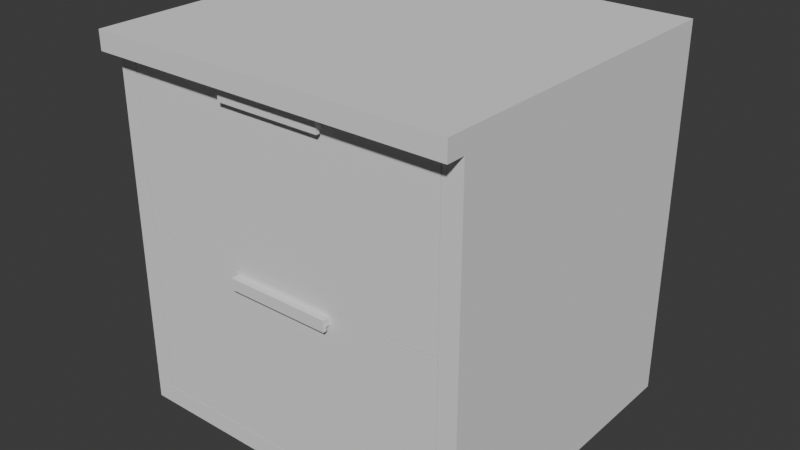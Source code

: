 # Source: Simple_Kithcen_Block.blend  (saved by Blender 4.5.90; exported with 4.5.12 LTS)
import bpy
from mathutils import Matrix  # noqa: F401  (used for matrix-valued properties, if any)

bpy.ops.wm.read_factory_settings(use_empty=True)
scene = bpy.context.scene
scene.name = 'Scene'

# ---- collections
col_collection = bpy.data.collections.new('Collection'); scene.collection.children.link(col_collection)

# ---- world
world_world = bpy.data.worlds.new('World'); scene.world = world_world
world_world.use_nodes = True; world_world.node_tree.nodes.clear()
_N = world_world.node_tree.nodes; _L = world_world.node_tree.links
n0 = _N.new('ShaderNodeOutputWorld'); n0.name = 'World Output'; n0.location = (200, 100)
n1 = _N.new('ShaderNodeBackground'); n1.name = 'Background'; n1.location = (-200, 100)
n1.inputs[0].default_value = (0.05088, 0.05088, 0.05088, 1.0)
_L.new(n1.outputs[0], n0.inputs[0])
n0.is_active_output = True
world_world.color = (0.05088, 0.05088, 0.05088)
world_world.sun_shadow_jitter_overblur = 0.0

# ---- meshes
me_cube_005 = bpy.data.meshes.new('Cube.005')
me_cube_005.from_pydata([(-0.4, -0.4, -0.2105), (-0.428, -0.4, -0.2105), (-0.4, -0.4, -0.1825), (-0.428, -0.4, -0.1825), (-0.428, -0.37, -0.2105), (-0.428, -0.37, -0.1825), (0.428, -0.4, -0.1825), (-0.428, 0.37, -0.2105), (-0.4, 0.37, -0.2105), (-0.428, 0.37, -0.1825), (0.428, -0.4, -0.2105), (-0.428, 0.4, -0.2105), (-0.4, 0.4, -0.2105), (-0.428, 0.4, -0.1825), (-0.4, 0.4, -0.1825), (-0.428, -0.4, 0.2085), (-0.4, -0.4, 0.2085), (-0.428, -0.37, 0.2085), (-0.4, -0.37, 0.2085), (-0.428, 0.37, 0.2085), (-0.4, 0.37, 0.2085), (-0.428, 0.4, 0.2085), (-0.4, 0.4, 0.2085), (0.4, -0.4, -0.2105), (0.4, -0.4, -0.1825), (0.4, 0.37, -0.2105), (0.4, 0.4, -0.2105), (0.4, 0.4, -0.1825), (0.4, -0.4, 0.2085), (0.4, 0.37, 0.2085), (0.4, 0.4, 0.2085), (0.428, -0.37, -0.2105), (0.428, -0.37, -0.1825), (0.428, 0.37, -0.2105), (0.428, 0.37, -0.1825), (0.428, 0.4, -0.2105), (0.428, 0.4, -0.1825), (0.428, -0.37, 0.2085), (0.428, -0.4, 0.2085), (0.428, 0.37, 0.2085), (0.428, 0.4, 0.2085), (0.4, -0.37, 0.2085), (0.4, -0.37, -0.2105), (-0.4, -0.37, -0.2105), (0.4, 0.37, -0.1825), (-0.4, 0.37, -0.1825), (0.4, -0.37, -0.1825), (-0.4, -0.37, -0.1825), (0.4, -0.4, 0.2365), (-0.4, -0.4, 0.2365), (-0.428, -0.4, 0.2365), (-0.428, -0.37, 0.2365), (-0.4, -0.37, 0.2365), (-0.428, 0.37, 0.2365), (-0.4, 0.37, 0.2365), (-0.428, 0.4, 0.2365), (-0.4, 0.4, 0.2365), (0.4, 0.37, 0.2365), (0.428, -0.4, 0.2365), (0.4, 0.4, 0.2365), (0.428, -0.37, 0.2365), (0.428, 0.37, 0.2365), (0.428, 0.4, 0.2365), (0.4, -0.37, 0.2365)], [], [(1, 0, 2, 3), (5, 9, 7, 4), (13, 21, 22, 14), (3, 5, 4, 1), (2, 24, 28, 16), (1, 4, 43, 0), (14, 27, 26, 12), (12, 26, 25, 8), (4, 7, 8, 43), (2, 16, 15, 3), (11, 13, 14, 12), (7, 11, 12, 8), (9, 19, 21, 13), (9, 13, 11, 7), (39, 61, 60, 37), (20, 54, 52, 18), (38, 58, 48, 28), (3, 15, 17, 5), (5, 17, 19, 9), (43, 42, 23, 0), (37, 60, 58, 38), (17, 51, 53, 19), (30, 40, 36, 27), (27, 36, 35, 26), (23, 10, 6, 24), (30, 59, 62, 40), (42, 31, 10, 23), (0, 23, 24, 2), (28, 48, 49, 16), (22, 30, 27, 14), (10, 31, 32, 6), (33, 35, 36, 34), (31, 33, 34, 32), (36, 40, 39, 34), (32, 37, 38, 6), (34, 39, 37, 32), (18, 52, 63, 41), (26, 35, 33, 25), (25, 33, 31, 42), (24, 6, 38, 28), (18, 47, 45, 20), (18, 41, 46, 47), (44, 46, 41, 29), (44, 29, 20, 45), (45, 47, 46, 44), (25, 42, 43, 8), (49, 52, 51, 50), (52, 54, 53, 51), (54, 56, 55, 53), (49, 48, 63, 52), (63, 60, 61, 57), (48, 58, 60, 63), (54, 57, 59, 56), (57, 61, 62, 59), (41, 63, 57, 29), (29, 57, 54, 20), (21, 55, 56, 22), (40, 62, 61, 39), (16, 49, 50, 15), (22, 56, 59, 30), (19, 53, 55, 21), (15, 50, 51, 17)])
_uv = me_cube_005.uv_layers.new(name='UVMap')
_uv.uv.foreach_set('vector', [0.875, 0.5, 0.875, 0.5, 0.875, 0.5, 0.875, 0.5, 0.875, 0.5, 0.875, 0.5, 0.875, 0.5, 0.875, 0.5, 0.875, 0.5, 0.875, 0.5, 0.875, 0.5, 0.875, 0.5, 0.875, 0.5, 0.875, 0.5, 0.875, 0.5, 0.875, 0.5, 0.875, 0.5, 0.875, 0.5, 0.875, 0.5, 0.875, 0.5, 0.875, 0.5, 0.875, 0.5, 0.875, 0.5, 0.875, 0.5, 0.875, 0.5, 0.875, 0.5, 0.875, 0.5, 0.875, 0.5, 0.875, 0.5, 0.875, 0.5, 0.875, 0.5, 0.875, 0.5, 0.875, 0.5, 0.875, 0.5, 0.875, 0.5, 0.875, 0.5, 0.875, 0.5, 0.875, 0.5, 0.875, 0.5, 0.875, 0.5, 0.875, 0.5, 0.875, 0.5, 0.875, 0.5, 0.875, 0.5, 0.875, 0.5, 0.875, 0.5, 0.875, 0.5, 0.875, 0.5, 0.875, 0.5, 0.875, 0.5, 0.875, 0.5, 0.875, 0.5, 0.875, 0.5, 0.875, 0.5, 0.875, 0.5, 0.875, 0.5, 0.875, 0.5, 0.875, 0.5, 0.875, 0.5, 0.875, 0.5, 0.875, 0.5, 0.875, 0.5, 0.875, 0.5, 0.875, 0.5, 0.875, 0.5, 0.875, 0.5, 0.875, 0.5, 0.875, 0.5, 0.875, 0.5, 0.875, 0.5, 0.875, 0.5, 0.875, 0.5, 0.875, 0.5, 0.875, 0.5, 0.875, 0.5, 0.875, 0.5, 0.875, 0.5, 0.875, 0.5, 0.875, 0.5, 0.875, 0.5, 0.875, 0.5, 0.875, 0.5, 0.875, 0.5, 0.875, 0.5, 0.875, 0.5, 0.875, 0.5, 0.875, 0.5, 0.875, 0.5, 0.875, 0.5, 0.875, 0.5, 0.875, 0.5, 0.875, 0.5, 0.875, 0.5, 0.875, 0.5, 0.875, 0.5, 0.875, 0.5, 0.875, 0.5, 0.875, 0.5, 0.875, 0.5, 0.875, 0.5, 0.875, 0.5, 0.875, 0.5, 0.875, 0.5, 0.875, 0.5, 0.875, 0.5, 0.875, 0.5, 0.875, 0.5, 0.875, 0.5, 0.875, 0.5, 0.875, 0.5, 0.875, 0.5, 0.875, 0.5, 0.875, 0.5, 0.875, 0.5, 0.875, 0.5, 0.875, 0.5, 0.875, 0.5, 0.875, 0.5, 0.875, 0.5, 0.875, 0.5, 0.875, 0.5, 0.875, 0.5, 0.875, 0.5, 0.875, 0.5, 0.875, 0.5, 0.875, 0.5, 0.875, 0.5, 0.875, 0.5, 0.875, 0.5, 0.875, 0.5, 0.875, 0.5, 0.875, 0.5, 0.875, 0.5, 0.875, 0.5, 0.875, 0.5, 0.875, 0.5, 0.875, 0.5, 0.875, 0.5, 0.875, 0.5, 0.875, 0.5, 0.875, 0.5, 0.875, 0.5, 0.875, 0.5, 0.875, 0.5, 0.875, 0.5, 0.875, 0.5, 0.875, 0.5, 0.875, 0.5, 0.875, 0.5, 0.875, 0.5, 0.875, 0.5, 0.875, 0.5, 0.875, 0.5, 0.875, 0.5, 0.875, 0.5, 0.875, 0.5, 0.875, 0.5, 0.875, 0.5, 0.875, 0.5, 0.875, 0.5, 0.875, 0.5, 0.875, 0.5, 0.875, 0.5, 0.875, 0.5, 0.875, 0.5, 0.875, 0.5, 0.875, 0.5, 0.875, 0.5, 0.875, 0.5, 0.875, 0.5, 0.875, 0.5, 0.875, 0.5, 0.875, 0.5, 0.875, 0.5, 0.875, 0.5, 0.875, 0.5, 0.875, 0.5, 0.875, 0.5, 0.875, 0.5, 0.875, 0.5, 0.875, 0.5, 0.875, 0.5, 0.875, 0.5, 0.875, 0.5, 0.875, 0.5, 0.875, 0.5, 0.875, 0.5, 0.875, 0.5, 0.875, 0.5, 0.875, 0.5, 0.875, 0.5, 0.875, 0.5, 0.875, 0.5, 0.875, 0.5, 0.875, 0.5, 0.875, 0.5, 0.875, 0.5, 0.875, 0.5, 0.875, 0.5, 0.875, 0.5, 0.875, 0.5, 0.875, 0.5, 0.875, 0.5, 0.875, 0.5, 0.875, 0.5, 0.875, 0.5, 0.875, 0.5, 0.875, 0.5, 0.875, 0.5, 0.875, 0.5, 0.875, 0.5, 0.875, 0.5, 0.875, 0.5, 0.875, 0.5, 0.875, 0.5, 0.875, 0.5, 0.875, 0.5, 0.875, 0.5, 0.875, 0.5, 0.875, 0.5, 0.875, 0.5, 0.875, 0.5, 0.875, 0.5, 0.875, 0.5, 0.875, 0.5, 0.875, 0.5, 0.875, 0.5, 0.875, 0.5, 0.875, 0.5, 0.875, 0.5, 0.875, 0.5, 0.875, 0.5, 0.875, 0.5, 0.875, 0.5, 0.875, 0.5, 0.875, 0.5, 0.875, 0.5, 0.875, 0.5, 0.875, 0.5, 0.875, 0.5, 0.875, 0.5, 0.875, 0.5, 0.875, 0.5, 0.875, 0.5, 0.875, 0.5, 0.875, 0.5, 0.875, 0.5, 0.875, 0.5])
me_cube_005.update()
me_cube_006 = bpy.data.meshes.new('Cube.006')
me_cube_006.from_pydata([(-0.14, -9.711e-09, 0.021), (-0.14, -1.344e-08, 0.041), (-0.14, 0.01, 0.021), (-0.14, 0.01, 0.041), (0.14, 1.716e-08, 0.021), (0.14, 1.344e-08, 0.041), (0.14, 0.01, 0.021), (0.14, 0.01, 0.041), (-0.14, -0.01, 0.021), (-0.14, -0.01, 0.041), (0.14, -0.01, 0.041), (0.14, -0.01, 0.021), (-0.14, -5.985e-09, 0.011), (0.14, 2.089e-08, 0.011), (-0.14, -0.01, 0.011), (0.14, -0.01, 0.011)], [], [(0, 1, 3, 2), (2, 3, 7, 6), (6, 7, 5, 4), (1, 0, 8, 9), (2, 6, 4, 0), (7, 3, 1, 5), (11, 10, 9, 8), (8, 0, 12, 14), (5, 1, 9, 10), (4, 5, 10, 11), (12, 13, 15, 14), (11, 8, 14, 15), (0, 4, 13, 12), (4, 11, 15, 13)])
_uv = me_cube_006.uv_layers.new(name='UVMap')
_uv.uv.foreach_set('vector', [0.7917, 0.8583, 0.825, 0.8583, 0.825, 0.875, 0.7917, 0.875, -0.125, 0.1583, -0.125, 0.125, 0.2083, 0.125, 0.2083, 0.1583, 0.7417, 0.8417, 0.775, 0.8417, 0.775, 0.8583, 0.7417, 0.8583, 0.825, 0.8583, 0.7917, 0.8583, 0.7917, 0.8417, 0.825, 0.8417, -0.125, 0.5583, 0.2083, 0.5583, 0.2083, 0.575, -0.125, 0.575, 0.875, 0.6417, 0.5417, 0.6417, 0.5417, 0.625, 0.875, 0.625, 0.5417, 0.2917, 0.5417, 0.325, 0.2083, 0.325, 0.2083, 0.2917, 0.7917, 0.8417, 0.7917, 0.8583, 0.775, 0.8583, 0.775, 0.8417, 0.875, 0.625, 0.5417, 0.625, 0.5417, 0.6083, 0.875, 0.6083, 0.7417, 0.8583, 0.775, 0.8583, 0.775, 0.875, 0.7417, 0.875, -0.125, 0.3917, 0.2083, 0.3917, 0.2083, 0.4083, -0.125, 0.4083, 0.5417, 0.2917, 0.2083, 0.2917, 0.2083, 0.275, 0.5417, 0.275, -0.125, 0.7583, 0.2083, 0.7583, 0.2083, 0.775, -0.125, 0.775, 0.7417, 0.8583, 0.7417, 0.875, 0.725, 0.875, 0.725, 0.8583])
me_cube_006.update()
me_cube_004 = bpy.data.meshes.new('Cube.004')
me_cube_004.from_pydata([(-0.14, -9.711e-09, -0.005), (-0.14, -1.344e-08, 0.015), (-0.14, 0.01, -0.005), (-0.14, 0.01, 0.015), (0.14, 1.716e-08, -0.005), (0.14, 1.344e-08, 0.015), (0.14, 0.01, -0.005), (0.14, 0.01, 0.015), (-0.14, -0.01, -0.005), (-0.14, -0.01, 0.015), (0.14, -0.01, 0.015), (0.14, -0.01, -0.005), (-0.14, -5.985e-09, -0.015), (0.14, 2.089e-08, -0.015), (-0.14, -0.01, -0.015), (0.14, -0.01, -0.015)], [], [(0, 1, 3, 2), (2, 3, 7, 6), (6, 7, 5, 4), (1, 0, 8, 9), (2, 6, 4, 0), (7, 3, 1, 5), (11, 10, 9, 8), (8, 0, 12, 14), (5, 1, 9, 10), (4, 5, 10, 11), (12, 13, 15, 14), (11, 8, 14, 15), (0, 4, 13, 12), (4, 11, 15, 13)])
_uv = me_cube_004.uv_layers.new(name='UVMap')
_uv.uv.foreach_set('vector', [0.7917, 0.8583, 0.825, 0.8583, 0.825, 0.875, 0.7917, 0.875, -0.125, 0.1583, -0.125, 0.125, 0.2083, 0.125, 0.2083, 0.1583, 0.7417, 0.8417, 0.775, 0.8417, 0.775, 0.8583, 0.7417, 0.8583, 0.825, 0.8583, 0.7917, 0.8583, 0.7917, 0.8417, 0.825, 0.8417, -0.125, 0.5583, 0.2083, 0.5583, 0.2083, 0.575, -0.125, 0.575, 0.875, 0.6417, 0.5417, 0.6417, 0.5417, 0.625, 0.875, 0.625, 0.5417, 0.2917, 0.5417, 0.325, 0.2083, 0.325, 0.2083, 0.2917, 0.7917, 0.8417, 0.7917, 0.8583, 0.775, 0.8583, 0.775, 0.8417, 0.875, 0.625, 0.5417, 0.625, 0.5417, 0.6083, 0.875, 0.6083, 0.7417, 0.8583, 0.775, 0.8583, 0.775, 0.875, 0.7417, 0.875, -0.125, 0.3917, 0.2083, 0.3917, 0.2083, 0.4083, -0.125, 0.4083, 0.5417, 0.2917, 0.2083, 0.2917, 0.2083, 0.275, 0.5417, 0.275, -0.125, 0.7583, 0.2083, 0.7583, 0.2083, 0.775, -0.125, 0.775, 0.7417, 0.8583, 0.7417, 0.875, 0.725, 0.875, 0.725, 0.8583])
me_cube_004.update()
me_cube_003 = bpy.data.meshes.new('Cube.003')
me_cube_003.from_pydata([(-0.4, -0.4, -0.2365), (-0.428, -0.4, -0.2365), (-0.4, -0.4, -0.2085), (-0.428, -0.4, -0.2085), (-0.428, -0.37, -0.2365), (-0.428, -0.37, -0.2085), (0.428, -0.4, -0.2085), (-0.428, 0.37, -0.2365), (-0.4, 0.37, -0.2365), (-0.428, 0.37, -0.2085), (0.428, -0.4, -0.2365), (-0.428, 0.4, -0.2365), (-0.4, 0.4, -0.2365), (-0.428, 0.4, -0.2085), (-0.4, 0.4, -0.2085), (-0.428, -0.4, 0.1825), (-0.4, -0.4, 0.1825), (-0.428, -0.37, 0.1825), (-0.4, -0.37, 0.1825), (-0.428, 0.37, 0.1825), (-0.4, 0.37, 0.1825), (-0.428, 0.4, 0.1825), (-0.4, 0.4, 0.1825), (0.4, -0.4, -0.2365), (0.4, -0.4, -0.2085), (0.4, 0.37, -0.2365), (0.4, 0.4, -0.2365), (0.4, 0.4, -0.2085), (0.4, -0.4, 0.1825), (0.4, 0.37, 0.1825), (0.4, 0.4, 0.1825), (0.428, -0.37, -0.2365), (0.428, -0.37, -0.2085), (0.428, 0.37, -0.2365), (0.428, 0.37, -0.2085), (0.428, 0.4, -0.2365), (0.428, 0.4, -0.2085), (0.428, -0.37, 0.1825), (0.428, -0.4, 0.1825), (0.428, 0.37, 0.1825), (0.428, 0.4, 0.1825), (0.4, -0.37, 0.1825), (0.4, -0.37, -0.2365), (-0.4, -0.37, -0.2365), (0.4, 0.37, -0.2085), (-0.4, 0.37, -0.2085), (0.4, -0.37, -0.2085), (-0.4, -0.37, -0.2085), (0.4, -0.4, 0.2105), (-0.4, -0.4, 0.2105), (-0.428, -0.4, 0.2105), (-0.428, -0.37, 0.2105), (-0.4, -0.37, 0.2105), (-0.428, 0.37, 0.2105), (-0.4, 0.37, 0.2105), (-0.428, 0.4, 0.2105), (-0.4, 0.4, 0.2105), (0.4, 0.37, 0.2105), (0.428, -0.4, 0.2105), (0.4, 0.4, 0.2105), (0.428, -0.37, 0.2105), (0.428, 0.37, 0.2105), (0.428, 0.4, 0.2105), (0.4, -0.37, 0.2105)], [], [(1, 0, 2, 3), (5, 9, 7, 4), (13, 21, 22, 14), (3, 5, 4, 1), (2, 24, 28, 16), (1, 4, 43, 0), (14, 27, 26, 12), (12, 26, 25, 8), (4, 7, 8, 43), (2, 16, 15, 3), (11, 13, 14, 12), (7, 11, 12, 8), (9, 19, 21, 13), (9, 13, 11, 7), (39, 61, 60, 37), (20, 54, 52, 18), (38, 58, 48, 28), (3, 15, 17, 5), (5, 17, 19, 9), (43, 42, 23, 0), (37, 60, 58, 38), (17, 51, 53, 19), (30, 40, 36, 27), (27, 36, 35, 26), (23, 10, 6, 24), (30, 59, 62, 40), (42, 31, 10, 23), (0, 23, 24, 2), (28, 48, 49, 16), (22, 30, 27, 14), (10, 31, 32, 6), (33, 35, 36, 34), (31, 33, 34, 32), (36, 40, 39, 34), (32, 37, 38, 6), (34, 39, 37, 32), (18, 52, 63, 41), (26, 35, 33, 25), (25, 33, 31, 42), (24, 6, 38, 28), (18, 47, 45, 20), (18, 41, 46, 47), (44, 46, 41, 29), (44, 29, 20, 45), (45, 47, 46, 44), (25, 42, 43, 8), (49, 52, 51, 50), (52, 54, 53, 51), (54, 56, 55, 53), (49, 48, 63, 52), (63, 60, 61, 57), (48, 58, 60, 63), (54, 57, 59, 56), (57, 61, 62, 59), (41, 63, 57, 29), (29, 57, 54, 20), (21, 55, 56, 22), (40, 62, 61, 39), (16, 49, 50, 15), (22, 56, 59, 30), (19, 53, 55, 21), (15, 50, 51, 17)])
_uv = me_cube_003.uv_layers.new(name='UVMap')
_uv.uv.foreach_set('vector', [0.875, 0.5, 0.875, 0.5, 0.875, 0.5, 0.875, 0.5, 0.875, 0.5, 0.875, 0.5, 0.875, 0.5, 0.875, 0.5, 0.875, 0.5, 0.875, 0.5, 0.875, 0.5, 0.875, 0.5, 0.875, 0.5, 0.875, 0.5, 0.875, 0.5, 0.875, 0.5, 0.875, 0.5, 0.875, 0.5, 0.875, 0.5, 0.875, 0.5, 0.875, 0.5, 0.875, 0.5, 0.875, 0.5, 0.875, 0.5, 0.875, 0.5, 0.875, 0.5, 0.875, 0.5, 0.875, 0.5, 0.875, 0.5, 0.875, 0.5, 0.875, 0.5, 0.875, 0.5, 0.875, 0.5, 0.875, 0.5, 0.875, 0.5, 0.875, 0.5, 0.875, 0.5, 0.875, 0.5, 0.875, 0.5, 0.875, 0.5, 0.875, 0.5, 0.875, 0.5, 0.875, 0.5, 0.875, 0.5, 0.875, 0.5, 0.875, 0.5, 0.875, 0.5, 0.875, 0.5, 0.875, 0.5, 0.875, 0.5, 0.875, 0.5, 0.875, 0.5, 0.875, 0.5, 0.875, 0.5, 0.875, 0.5, 0.875, 0.5, 0.875, 0.5, 0.875, 0.5, 0.875, 0.5, 0.875, 0.5, 0.875, 0.5, 0.875, 0.5, 0.875, 0.5, 0.875, 0.5, 0.875, 0.5, 0.875, 0.5, 0.875, 0.5, 0.875, 0.5, 0.875, 0.5, 0.875, 0.5, 0.875, 0.5, 0.875, 0.5, 0.875, 0.5, 0.875, 0.5, 0.875, 0.5, 0.875, 0.5, 0.875, 0.5, 0.875, 0.5, 0.875, 0.5, 0.875, 0.5, 0.875, 0.5, 0.875, 0.5, 0.875, 0.5, 0.875, 0.5, 0.875, 0.5, 0.875, 0.5, 0.875, 0.5, 0.875, 0.5, 0.875, 0.5, 0.875, 0.5, 0.875, 0.5, 0.875, 0.5, 0.875, 0.5, 0.875, 0.5, 0.875, 0.5, 0.875, 0.5, 0.875, 0.5, 0.875, 0.5, 0.875, 0.5, 0.875, 0.5, 0.875, 0.5, 0.875, 0.5, 0.875, 0.5, 0.875, 0.5, 0.875, 0.5, 0.875, 0.5, 0.875, 0.5, 0.875, 0.5, 0.875, 0.5, 0.875, 0.5, 0.875, 0.5, 0.875, 0.5, 0.875, 0.5, 0.875, 0.5, 0.875, 0.5, 0.875, 0.5, 0.875, 0.5, 0.875, 0.5, 0.875, 0.5, 0.875, 0.5, 0.875, 0.5, 0.875, 0.5, 0.875, 0.5, 0.875, 0.5, 0.875, 0.5, 0.875, 0.5, 0.875, 0.5, 0.875, 0.5, 0.875, 0.5, 0.875, 0.5, 0.875, 0.5, 0.875, 0.5, 0.875, 0.5, 0.875, 0.5, 0.875, 0.5, 0.875, 0.5, 0.875, 0.5, 0.875, 0.5, 0.875, 0.5, 0.875, 0.5, 0.875, 0.5, 0.875, 0.5, 0.875, 0.5, 0.875, 0.5, 0.875, 0.5, 0.875, 0.5, 0.875, 0.5, 0.875, 0.5, 0.875, 0.5, 0.875, 0.5, 0.875, 0.5, 0.875, 0.5, 0.875, 0.5, 0.875, 0.5, 0.875, 0.5, 0.875, 0.5, 0.875, 0.5, 0.875, 0.5, 0.875, 0.5, 0.875, 0.5, 0.875, 0.5, 0.875, 0.5, 0.875, 0.5, 0.875, 0.5, 0.875, 0.5, 0.875, 0.5, 0.875, 0.5, 0.875, 0.5, 0.875, 0.5, 0.875, 0.5, 0.875, 0.5, 0.875, 0.5, 0.875, 0.5, 0.875, 0.5, 0.875, 0.5, 0.875, 0.5, 0.875, 0.5, 0.875, 0.5, 0.875, 0.5, 0.875, 0.5, 0.875, 0.5, 0.875, 0.5, 0.875, 0.5, 0.875, 0.5, 0.875, 0.5, 0.875, 0.5, 0.875, 0.5, 0.875, 0.5, 0.875, 0.5, 0.875, 0.5, 0.875, 0.5, 0.875, 0.5, 0.875, 0.5, 0.875, 0.5, 0.875, 0.5, 0.875, 0.5, 0.875, 0.5, 0.875, 0.5, 0.875, 0.5, 0.875, 0.5, 0.875, 0.5, 0.875, 0.5, 0.875, 0.5, 0.875, 0.5, 0.875, 0.5, 0.875, 0.5, 0.875, 0.5, 0.875, 0.5, 0.875, 0.5, 0.875, 0.5, 0.875, 0.5, 0.875, 0.5, 0.875, 0.5, 0.875, 0.5, 0.875, 0.5, 0.875, 0.5, 0.875, 0.5, 0.875, 0.5, 0.875, 0.5, 0.875, 0.5, 0.875, 0.5, 0.875, 0.5, 0.875, 0.5, 0.875, 0.5, 0.875, 0.5, 0.875, 0.5, 0.875, 0.5, 0.875, 0.5, 0.875, 0.5, 0.875, 0.5, 0.875, 0.5, 0.875, 0.5, 0.875, 0.5, 0.875, 0.5, 0.875, 0.5, 0.875, 0.5, 0.875, 0.5, 0.875, 0.5, 0.875, 0.5, 0.875, 0.5, 0.875, 0.5, 0.875, 0.5, 0.875, 0.5, 0.875, 0.5, 0.875, 0.5, 0.875, 0.5, 0.875, 0.5, 0.875, 0.5])
me_cube_003.update()
me_cube_014 = bpy.data.meshes.new('Cube.014')
me_cube_014.from_pydata([(0.43, -0.475, 0.975), (0.48, -0.475, 0.975), (0.43, 0.325, 0.975), (0.48, 0.325, 0.975)], [], [(0, 1, 3, 2)])
_uv = me_cube_014.uv_layers.new(name='UVMap')
_uv.uv.foreach_set('vector', [0.875, 0.5, 0.625, 0.5, 0.625, 0.5, 0.875, 0.5])
me_cube_014.update()
me_cube_021 = bpy.data.meshes.new('Cube.021')
me_cube_021.from_pydata([(-0.43, -0.475, 0.975), (-0.43, 0.325, 0.975), (-0.48, -0.475, 0.975), (-0.48, 0.325, 0.975)], [], [(0, 1, 3, 2)])
_uv = me_cube_021.uv_layers.new(name='UVMap')
_uv.uv.foreach_set('vector', [0.875, 0.5, 0.875, 0.5, 0.875, 0.5, 0.875, 0.5])
me_cube_021.update()
me_cube_020 = bpy.data.meshes.new('Cube.020')
me_cube_020.from_pydata([(0.43, -0.475, 0.975), (0.43, 0.325, 0.975), (-0.43, -0.475, 0.975), (-0.43, 0.325, 0.975)], [], [(1, 3, 2, 0)])
_uv = me_cube_020.uv_layers.new(name='UVMap')
_uv.uv.foreach_set('vector', [0.875, 0.5, 0.875, 0.5, 0.875, 0.5, 0.875, 0.5])
me_cube_020.update()
me_cube_008 = bpy.data.meshes.new('Cube.008')
me_cube_008.from_pydata([(0.43, -0.475, -0.025), (0.43, -0.475, 0.025), (0.43, -0.425, -0.025), (0.43, -0.425, 0.025), (0.48, -0.475, -0.025), (0.48, -0.475, 0.025), (0.48, -0.425, -0.025), (0.48, -0.425, 0.025), (0.43, 0.325, 0.025), (0.43, 0.325, -0.025), (0.48, 0.325, -0.025), (0.48, 0.325, 0.025), (0.43, 0.375, 0.025), (0.43, 0.375, -0.025), (0.48, 0.375, -0.025), (0.48, 0.375, 0.025), (-0.43, -0.425, -0.025), (-0.43, -0.475, -0.025), (-0.43, -0.475, 0.025), (-0.43, -0.425, 0.025), (-0.43, 0.325, 0.025), (-0.43, 0.325, -0.025), (-0.43, 0.375, 0.025), (-0.43, 0.375, -0.025), (-0.48, -0.425, -0.025), (-0.48, -0.475, -0.025), (-0.48, -0.475, 0.025), (-0.48, -0.425, 0.025), (-0.48, 0.325, 0.025), (-0.48, 0.325, -0.025), (-0.48, 0.375, 0.025), (-0.48, 0.375, -0.025), (-0.43, 0.375, 0.925), (0.48, -0.425, 0.925), (0.48, -0.475, 0.925), (0.43, 0.325, 0.925), (0.48, 0.325, 0.925), (0.43, 0.375, 0.925), (0.48, 0.375, 0.925), (-0.43, -0.475, 0.925), (-0.43, -0.425, 0.925), (-0.43, 0.325, 0.925), (-0.48, -0.475, 0.925), (-0.48, -0.425, 0.925), (-0.48, 0.325, 0.925), (-0.48, 0.375, 0.925), (0.48, -0.425, 0.975), (0.48, -0.475, 0.975), (0.43, 0.325, 0.975), (0.48, 0.325, 0.975), (0.43, 0.375, 0.975), (0.48, 0.375, 0.975), (-0.43, 0.325, 0.975), (-0.43, 0.375, 0.975), (-0.48, -0.475, 0.975), (-0.48, -0.425, 0.975), (-0.48, 0.325, 0.975), (-0.48, 0.375, 0.975), (0.43, -0.425, 0.925), (0.43, -0.475, 0.925), (-0.43, -0.475, 0.975), (0.43, -0.475, 0.975), (-0.48, -0.525, 0.975), (-0.48, -0.525, 0.925), (-0.43, -0.525, 0.925), (0.48, -0.525, 0.975), (0.48, -0.525, 0.925), (-0.43, -0.525, 0.975), (0.43, -0.525, 0.975), (0.43, -0.525, 0.925)], [], [(2, 0, 17, 16), (7, 6, 10, 11), (6, 7, 5, 4), (4, 5, 1, 0), (2, 6, 4, 0), (11, 10, 14, 15), (6, 2, 9, 10), (1, 3, 19, 18), (13, 12, 15, 14), (10, 9, 13, 14), (13, 9, 21, 23), (22, 23, 31, 30), (16, 17, 25, 24), (12, 13, 23, 22), (9, 2, 16, 21), (0, 1, 18, 17), (3, 8, 20, 19), (25, 26, 27, 24), (24, 27, 28, 29), (29, 28, 30, 31), (21, 16, 24, 29), (17, 18, 26, 25), (23, 21, 29, 31), (38, 37, 50, 51), (41, 35, 58, 40), (37, 32, 53, 50), (59, 34, 66, 69), (33, 36, 49, 46), (48, 49, 51, 50), (52, 53, 57, 56), (48, 50, 53, 52), (43, 42, 54, 55), (36, 38, 51, 49), (44, 43, 55, 56), (34, 33, 46, 47), (45, 44, 56, 57), (39, 59, 69, 64), (32, 45, 57, 53), (54, 42, 63, 62), (40, 58, 59, 39), (63, 64, 67, 62), (69, 66, 65, 68), (64, 69, 68, 67), (61, 60, 67, 68), (42, 39, 64, 63), (60, 54, 62, 67), (34, 47, 65, 66), (47, 61, 68, 65), (20, 8, 35, 41), (28, 27, 43, 44), (12, 22, 32, 37), (19, 20, 41, 40), (8, 3, 58, 35), (1, 5, 34, 59), (11, 15, 38, 36), (26, 18, 39, 42), (15, 12, 37, 38), (18, 19, 40, 39), (5, 7, 33, 34), (30, 28, 44, 45), (27, 26, 42, 43), (3, 1, 59, 58), (22, 30, 45, 32), (7, 11, 36, 33)])
_uv = me_cube_008.uv_layers.new(name='UVMap')
_uv.uv.foreach_set('vector', [0.125, 0.5, 0.125, 0.75, 0.125, 0.75, 0.125, 0.5, 0.625, 0.5, 0.375, 0.5, 0.375, 0.5, 0.625, 0.5, 0.375, 0.5, 0.625, 0.5, 0.625, 0.75, 0.375, 0.75, 0.375, 0.75, 0.625, 0.75, 0.625, 1.0, 0.375, 1.0, 0.125, 0.5, 0.375, 0.5, 0.375, 0.75, 0.125, 0.75, 0.625, 0.5, 0.375, 0.5, 0.375, 0.5, 0.625, 0.5, 0.375, 0.5, 0.125, 0.5, 0.125, 0.5, 0.375, 0.5, 0.875, 0.75, 0.875, 0.5, 0.875, 0.5, 0.875, 0.75, 0.375, 0.25, 0.625, 0.25, 0.625, 0.5, 0.375, 0.5, 0.375, 0.5, 0.125, 0.5, 0.125, 0.5, 0.375, 0.5, 0.125, 0.5, 0.125, 0.5, 0.125, 0.5, 0.125, 0.5, 0.625, 0.25, 0.375, 0.25, 0.375, 0.25, 0.625, 0.25, 0.125, 0.5, 0.125, 0.75, 0.125, 0.75, 0.125, 0.5, 0.625, 0.25, 0.375, 0.25, 0.375, 0.25, 0.625, 0.25, 0.125, 0.5, 0.125, 0.5, 0.125, 0.5, 0.125, 0.5, 0.375, 1.0, 0.625, 1.0, 0.625, 1.0, 0.375, 1.0, 0.875, 0.5, 0.875, 0.5, 0.875, 0.5, 0.875, 0.5, 0.375, 0.0, 0.625, 0.0, 0.625, 0.25, 0.375, 0.25, 0.375, 0.25, 0.625, 0.25, 0.625, 0.25, 0.375, 0.25, 0.375, 0.25, 0.625, 0.25, 0.625, 0.25, 0.375, 0.25, 0.125, 0.5, 0.125, 0.5, 0.125, 0.5, 0.125, 0.5, 0.375, 1.0, 0.625, 1.0, 0.625, 1.0, 0.375, 1.0, 0.125, 0.5, 0.125, 0.5, 0.125, 0.5, 0.125, 0.5, 0.625, 0.5, 0.625, 0.25, 0.625, 0.25, 0.625, 0.5, 0.875, 0.5, 0.875, 0.5, 0.875, 0.5, 0.875, 0.5, 0.625, 0.25, 0.625, 0.25, 0.625, 0.25, 0.625, 0.25, 0.625, 1.0, 0.625, 0.75, 0.625, 0.75, 0.625, 1.0, 0.625, 0.5, 0.625, 0.5, 0.625, 0.5, 0.625, 0.5, 0.875, 0.5, 0.625, 0.5, 0.625, 0.5, 0.875, 0.5, 0.875, 0.5, 0.875, 0.5, 0.875, 0.5, 0.875, 0.5, 0.875, 0.5, 0.875, 0.5, 0.875, 0.5, 0.875, 0.5, 0.625, 0.25, 0.625, 0.0, 0.625, 0.0, 0.625, 0.25, 0.625, 0.5, 0.625, 0.5, 0.625, 0.5, 0.625, 0.5, 0.625, 0.25, 0.625, 0.25, 0.625, 0.25, 0.625, 0.25, 0.625, 0.75, 0.625, 0.5, 0.625, 0.5, 0.625, 0.75, 0.625, 0.25, 0.625, 0.25, 0.625, 0.25, 0.625, 0.25, 0.875, 0.5, 0.875, 0.5, 0.875, 0.5, 0.875, 0.5, 0.625, 0.25, 0.625, 0.25, 0.625, 0.25, 0.625, 0.25, 0.625, 0.0, 0.625, 0.0, 0.625, 0.0, 0.625, 0.0, 0.875, 0.5, 0.875, 0.5, 0.875, 0.5, 0.875, 0.5, 0.625, 1.0, 0.625, 1.0, 0.625, 1.0, 0.625, 1.0, 0.625, 1.0, 0.625, 0.75, 0.625, 0.75, 0.625, 1.0, 0.875, 0.5, 0.875, 0.5, 0.875, 0.5, 0.875, 0.5, 0.875, 0.5, 0.875, 0.5, 0.875, 0.5, 0.875, 0.5, 0.625, 1.0, 0.625, 1.0, 0.625, 1.0, 0.625, 1.0, 0.875, 0.75, 0.875, 0.75, 0.875, 0.75, 0.875, 0.75, 0.625, 0.75, 0.625, 0.75, 0.625, 0.75, 0.625, 0.75, 0.625, 0.75, 0.875, 0.75, 0.875, 0.75, 0.625, 0.75, 0.875, 0.5, 0.875, 0.5, 0.875, 0.5, 0.875, 0.5, 0.625, 0.25, 0.625, 0.25, 0.625, 0.25, 0.625, 0.25, 0.625, 0.25, 0.625, 0.25, 0.625, 0.25, 0.625, 0.25, 0.875, 0.5, 0.875, 0.5, 0.875, 0.5, 0.875, 0.5, 0.875, 0.5, 0.875, 0.5, 0.875, 0.5, 0.875, 0.5, 0.625, 1.0, 0.625, 0.75, 0.625, 0.75, 0.625, 1.0, 0.625, 0.5, 0.625, 0.5, 0.625, 0.5, 0.625, 0.5, 0.625, 1.0, 0.625, 1.0, 0.625, 1.0, 0.625, 1.0, 0.625, 0.5, 0.625, 0.25, 0.625, 0.25, 0.625, 0.5, 0.875, 0.75, 0.875, 0.5, 0.875, 0.5, 0.875, 0.75, 0.625, 0.75, 0.625, 0.5, 0.625, 0.5, 0.625, 0.75, 0.625, 0.25, 0.625, 0.25, 0.625, 0.25, 0.625, 0.25, 0.625, 0.25, 0.625, 0.0, 0.625, 0.0, 0.625, 0.25, 0.875, 0.5, 0.875, 0.75, 0.875, 0.75, 0.875, 0.5, 0.625, 0.25, 0.625, 0.25, 0.625, 0.25, 0.625, 0.25, 0.625, 0.5, 0.625, 0.5, 0.625, 0.5, 0.625, 0.5])
me_cube_008.update()

# ---- objects
ob_simple_drawer_001 = bpy.data.objects.new('Simple Drawer.001', me_cube_005)
ob_simple_drawer_handle_001 = bpy.data.objects.new('Simple Drawer Handle.001', me_cube_006)
ob_simple_drawer_handle = bpy.data.objects.new('Simple Drawer Handle', me_cube_004)
ob_simple_drawer = bpy.data.objects.new('Simple Drawer', me_cube_003)
ob_simple_block_work_area_r = bpy.data.objects.new('Simple Block Work Area R', me_cube_014)
ob_simple_block_work_area_l = bpy.data.objects.new('Simple Block Work Area L', me_cube_021)
ob_simple_block_work_area = bpy.data.objects.new('Simple Block Work Area', me_cube_020)
ob_simple_block_base = bpy.data.objects.new('Simple Block Base', me_cube_008)

# ---- transforms, parenting, visibility, modifiers, constraints
ob_simple_drawer_001.location = (-7.078e-08, 0.45, 0.2625)
ob_simple_drawer_handle_001.parent = ob_simple_drawer_001
ob_simple_drawer_handle_001.matrix_parent_inverse = Matrix(((1.0, -0.0, 0.0, 7.078e-08), (-0.0, 1.0, -0.0, -0.45), (0.0, 0.0, 1.0, -0.7375), (-0.0, 0.0, -0.0, 1.0)))
ob_simple_drawer_handle_001.location = (1.583e-07, 0.04, 0.92)
ob_simple_drawer_handle.parent = ob_simple_drawer
ob_simple_drawer_handle.matrix_parent_inverse = Matrix(((1.0, -0.0, 0.0, 7.078e-08), (-0.0, 1.0, -0.0, -0.45), (0.0, 0.0, 1.0, -0.7375), (-0.0, 0.0, -0.0, 1.0)))
ob_simple_drawer_handle.location = (1.583e-07, 0.04, 0.92)
ob_simple_drawer.location = (-7.078e-08, 0.45, 0.7375)
ob_simple_block_work_area_r.location = (0.0, 0.525, 0.025)
ob_simple_block_work_area_l.location = (0.0, 0.525, 0.025)
ob_simple_block_work_area.location = (0.0, 0.525, 0.025)
ob_simple_block_base.location = (0.0, 0.525, 0.025)

# ---- collection membership
col_collection.objects.link(ob_simple_drawer_001)
col_collection.objects.link(ob_simple_drawer_handle_001)
col_collection.objects.link(ob_simple_drawer_handle)
col_collection.objects.link(ob_simple_drawer)
col_collection.objects.link(ob_simple_block_work_area_r)
col_collection.objects.link(ob_simple_block_work_area_l)
col_collection.objects.link(ob_simple_block_work_area)
col_collection.objects.link(ob_simple_block_base)

# ---- scene / render settings (as saved in the file)
scene.frame_start = 1; scene.frame_end = 250; scene.frame_set(1)
scene.render.engine = 'BLENDER_EEVEE_NEXT'
bpy.context.view_layer.update()

# ---- added for rendering (the .blend has no active camera and no usable light): camera, sun
cam_auto = bpy.data.cameras.new('AutoCamera')
cam_auto.lens = 50.0
cam_auto.sensor_width = 36.0
cam_auto.clip_end = 1000.0
ob_auto_camera = bpy.data.objects.new('AutoCamera', cam_auto)
scene.collection.objects.link(ob_auto_camera)
ob_auto_camera.location = (1.52917, -1.385, 1.72334)
ob_auto_camera.rotation_euler = (1.09748, -7.21219e-08, 0.694738)
scene.camera = ob_auto_camera
light_auto_sun = bpy.data.lights.new('AutoSun', 'SUN')
light_auto_sun.energy = 3.0
light_auto_sun.angle = 0.0523599
ob_auto_sun = bpy.data.objects.new('AutoSun', light_auto_sun)
scene.collection.objects.link(ob_auto_sun)
ob_auto_sun.rotation_euler = (0.872665, 0.174533, 0.523599)
bpy.context.view_layer.update()
